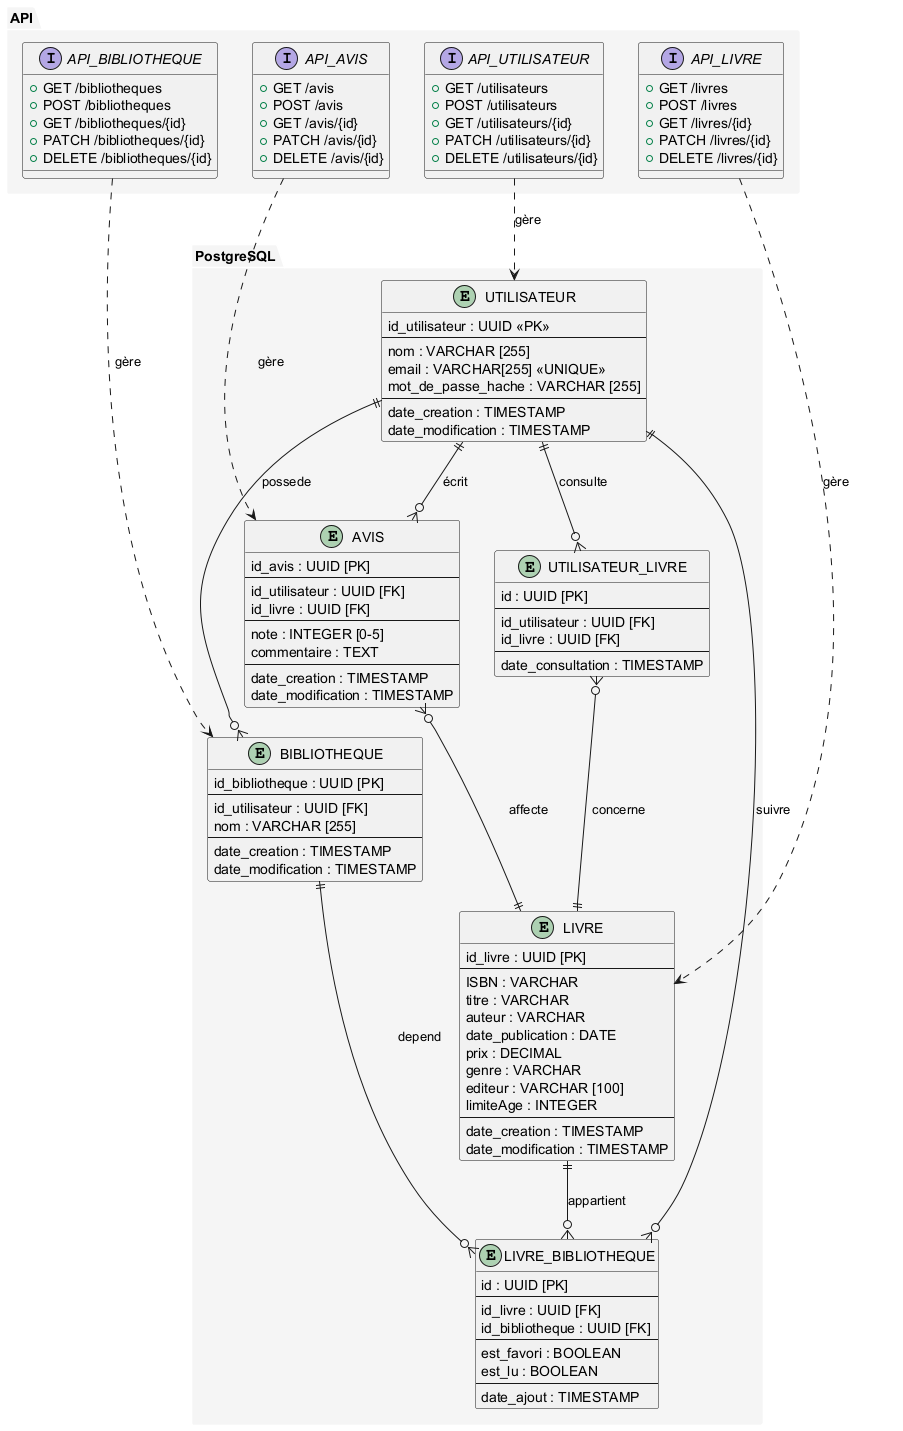

The diagram above was rendered by PlantUML. Its source (embedded in the PNG):
@startuml

skinparam package {
    BackgroundColor #F5F5F5
    BorderColor White
    FontStyle Bold
}

' Base de données
package "PostgreSQL" {

    ' Table des utilisateurs
    entity "UTILISATEUR" {
        id_utilisateur : UUID <<PK>>
--
        nom : VARCHAR [255]
        email : VARCHAR[255] <<UNIQUE>>
        mot_de_passe_hache : VARCHAR [255]
--
        date_creation : TIMESTAMP
        date_modification : TIMESTAMP
    }

    ' Table des bibliothèques
    entity "BIBLIOTHEQUE" {
        id_bibliotheque : UUID [PK]
--
        id_utilisateur : UUID [FK]
        nom : VARCHAR [255]
--
        date_creation : TIMESTAMP
        date_modification : TIMESTAMP
    }

    ' Table des avis
    entity "AVIS" {
        id_avis : UUID [PK]
--
        id_utilisateur : UUID [FK]
        id_livre : UUID [FK]
--
        note : INTEGER [0-5]
        commentaire : TEXT
--
        date_creation : TIMESTAMP
        date_modification : TIMESTAMP
    }

    ' Table des livres
    entity "LIVRE" {
        id_livre : UUID [PK]
--
        ISBN : VARCHAR
        titre : VARCHAR
        auteur : VARCHAR
        date_publication : DATE
        prix : DECIMAL
        genre : VARCHAR
        editeur : VARCHAR [100]
        limiteAge : INTEGER
--
        date_creation : TIMESTAMP
        date_modification : TIMESTAMP
    }

    ' Table de liaison entre LIVRE et BIBLIOTHEQUE
    entity "LIVRE_BIBLIOTHEQUE" {
        id : UUID [PK]
--
        id_livre : UUID [FK]
        id_bibliotheque : UUID [FK]
--
        est_favori : BOOLEAN
        est_lu : BOOLEAN
--
        date_ajout : TIMESTAMP
    }

    ' Table de liaison entre UTILISATEUR et LIVRE
    entity "UTILISATEUR_LIVRE" {
        id : UUID [PK]
--
        id_utilisateur : UUID [FK]
        id_livre : UUID [FK]
--
        date_consultation : TIMESTAMP
    }



}

' API
package "API" {
    interface "API_UTILISATEUR" {
        + GET /utilisateurs
        + POST /utilisateurs
        + GET /utilisateurs/{id}
        + PATCH /utilisateurs/{id}
        + DELETE /utilisateurs/{id}
    }

    interface "API_BIBLIOTHEQUE" {
        + GET /bibliotheques
        + POST /bibliotheques
        + GET /bibliotheques/{id}
        + PATCH /bibliotheques/{id}
        + DELETE /bibliotheques/{id}
    }

    interface "API_LIVRE" {
        + GET /livres
        + POST /livres
        + GET /livres/{id}
        + PATCH /livres/{id}
        + DELETE /livres/{id}
    }

    interface "API_AVIS" {
        + GET /avis
        + POST /avis
        + GET /avis/{id}
        + PATCH /avis/{id}
        + DELETE /avis/{id}
    }
}

' Relations entre entitée
UTILISATEUR ||--o{ AVIS : écrit
UTILISATEUR ||--o{ BIBLIOTHEQUE : possede
LIVRE ||--o{ LIVRE_BIBLIOTHEQUE : appartient
UTILISATEUR ||--o{ LIVRE_BIBLIOTHEQUE : suivre
UTILISATEUR_LIVRE }o--|| LIVRE : concerne
UTILISATEUR ||--o{ UTILISATEUR_LIVRE : consulte
BIBLIOTHEQUE ||--o{ LIVRE_BIBLIOTHEQUE : depend
AVIS }o--|| LIVRE : affecte


' Connexions API
API_UTILISATEUR ..> UTILISATEUR : gère
API_BIBLIOTHEQUE ..> BIBLIOTHEQUE : gère
API_LIVRE ..> LIVRE : gère
API_AVIS ..> AVIS : gère

@enduml